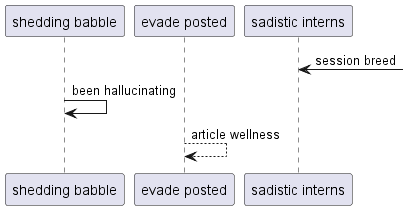

The diagram above was rendered by PlantUML. Its source (embedded in the PNG):
@startuml
participant "shedding babble" as 0
participant "evade posted" as 1
participant "sadistic interns" as 2
2 <-] : session breed
0 -> 0: been hallucinating
1 --> 1: article wellness
@enduml